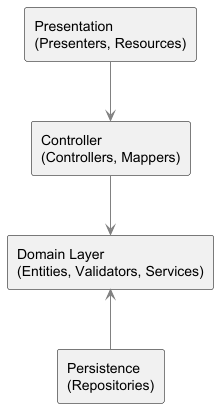

The diagram above was rendered by PlantUML. Its source (embedded in the PNG):
@startuml
skinparam rectangle {
  BorderColor Black
  FontSize 14
}

skinparam backgroundColor transparent

skinparam arrow {
  Color Grey
  Thickness 1
}

top to bottom direction

rectangle "Domain Layer\n(Entities, Validators, Services)" as DomainLayer
rectangle "Persistence\n(Repositories)" as Persistence
rectangle "Controller\n(Controllers, Mappers)" as Controller
rectangle "Presentation\n(Presenters, Resources)" as Presentation

Presentation --> Controller
Controller --> DomainLayer
Persistence -up-> DomainLayer

@enduml